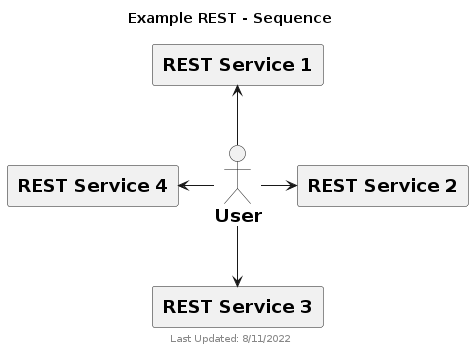

The diagram above was rendered by PlantUML. Its source (embedded in the PNG):
@startuml
!include http://host.docker.internal:8000/level_lib.puml

title "Example REST - Sequence"
footer Last Updated: 8/11/2022

Actor(User, "User")
Generic(RESTService1, "REST Service 1")
Generic(RESTService2, "REST Service 2")
Generic(RESTService3, "REST Service 3")
Generic(RESTService4, "REST Service 4")

User -up-> RESTService1
User -right-> RESTService2
User -down-> RESTService3
User -left-> RESTService4
 
@enduml